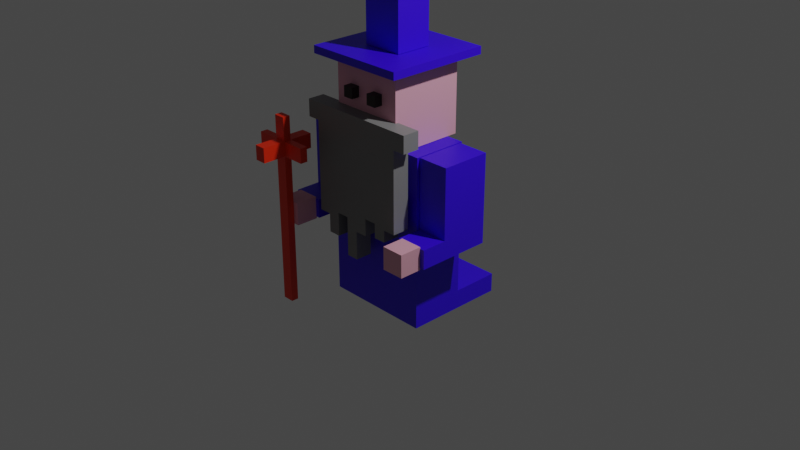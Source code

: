 # Source: alan_ramiro_rodriguez_gonzalez.blend  (saved by Blender 3.4.6; exported with 4.5.12 LTS)
import bpy
from mathutils import Matrix  # noqa: F401  (used for matrix-valued properties, if any)

bpy.ops.wm.read_factory_settings(use_empty=True)
scene = bpy.context.scene
scene.name = 'Scene'

# ---- collections
col_collection = bpy.data.collections.new('Collection'); scene.collection.children.link(col_collection)

# ---- materials (node trees are filled in below, after node groups)
mat_skin = bpy.data.materials.new('Skin')
mat_skin.use_transparent_shadow = False
mat_purple = bpy.data.materials.new('Purple')
mat_purple.use_transparent_shadow = False
mat_brown = bpy.data.materials.new('Brown')
mat_brown.use_transparent_shadow = False
mat_black = bpy.data.materials.new('Black')
mat_black.use_transparent_shadow = False
mat_gray = bpy.data.materials.new('Gray')
mat_gray.use_transparent_shadow = False

# ---- material node trees
mat_skin.use_nodes = True; mat_skin.node_tree.nodes.clear()
_N = mat_skin.node_tree.nodes; _L = mat_skin.node_tree.links
n0 = _N.new('ShaderNodeBsdfPrincipled'); n0.name = 'Principled BSDF'; n0.location = (10, 300)
n0.distribution = 'GGX'
n0.subsurface_method = 'RANDOM_WALK_SKIN'
n0.inputs[0].default_value = (0.8, 0.3895, 0.4909, 1.0)
n0.inputs[3].default_value = 1.45
n0.inputs[27].default_value = (0.0, 0.0, 0.0, 1.0)
n0.inputs[28].default_value = 1.0
n1 = _N.new('ShaderNodeOutputMaterial'); n1.name = 'Material Output'; n1.location = (300, 300)
_L.new(n0.outputs[0], n1.inputs[0])
n1.is_active_output = True
mat_purple.use_nodes = True; mat_purple.node_tree.nodes.clear()
_N = mat_purple.node_tree.nodes; _L = mat_purple.node_tree.links
n0 = _N.new('ShaderNodeBsdfPrincipled'); n0.name = 'Principled BSDF'; n0.location = (10, 300)
n0.distribution = 'GGX'
n0.subsurface_method = 'RANDOM_WALK_SKIN'
n0.inputs[0].default_value = (0.03463, 0.0, 0.8, 1.0)
n0.inputs[3].default_value = 1.45
n0.inputs[27].default_value = (0.0, 0.0, 0.0, 1.0)
n0.inputs[28].default_value = 1.0
n1 = _N.new('ShaderNodeOutputMaterial'); n1.name = 'Material Output'; n1.location = (300, 300)
_L.new(n0.outputs[0], n1.inputs[0])
n1.is_active_output = True
mat_brown.use_nodes = True; mat_brown.node_tree.nodes.clear()
_N = mat_brown.node_tree.nodes; _L = mat_brown.node_tree.links
n0 = _N.new('ShaderNodeBsdfPrincipled'); n0.name = 'Principled BSDF'; n0.location = (10, 300)
n0.distribution = 'GGX'
n0.subsurface_method = 'RANDOM_WALK_SKIN'
n0.inputs[0].default_value = (0.8, 0.02474, 0.0, 1.0)
n0.inputs[3].default_value = 1.45
n0.inputs[27].default_value = (0.0, 0.0, 0.0, 1.0)
n0.inputs[28].default_value = 1.0
n1 = _N.new('ShaderNodeOutputMaterial'); n1.name = 'Material Output'; n1.location = (300, 300)
_L.new(n0.outputs[0], n1.inputs[0])
n1.is_active_output = True
mat_black.use_nodes = True; mat_black.node_tree.nodes.clear()
_N = mat_black.node_tree.nodes; _L = mat_black.node_tree.links
n0 = _N.new('ShaderNodeBsdfPrincipled'); n0.name = 'Principled BSDF'; n0.location = (10, 300)
n0.distribution = 'GGX'
n0.subsurface_method = 'RANDOM_WALK_SKIN'
n0.inputs[0].default_value = (0.0, 0.0, 0.0, 1.0)
n0.inputs[3].default_value = 1.45
n0.inputs[27].default_value = (0.0, 0.0, 0.0, 1.0)
n0.inputs[28].default_value = 1.0
n1 = _N.new('ShaderNodeOutputMaterial'); n1.name = 'Material Output'; n1.location = (300, 300)
_L.new(n0.outputs[0], n1.inputs[0])
n1.is_active_output = True
mat_gray.use_nodes = True; mat_gray.node_tree.nodes.clear()
_N = mat_gray.node_tree.nodes; _L = mat_gray.node_tree.links
n0 = _N.new('ShaderNodeBsdfPrincipled'); n0.name = 'Principled BSDF'; n0.location = (10, 300)
n0.distribution = 'GGX'
n0.subsurface_method = 'RANDOM_WALK_SKIN'
n0.inputs[0].default_value = (0.2158, 0.2158, 0.2158, 1.0)
n0.inputs[3].default_value = 1.45
n0.inputs[27].default_value = (0.0, 0.0, 0.0, 1.0)
n0.inputs[28].default_value = 1.0
n1 = _N.new('ShaderNodeOutputMaterial'); n1.name = 'Material Output'; n1.location = (300, 300)
_L.new(n0.outputs[0], n1.inputs[0])
n1.is_active_output = True

# ---- world
world_world = bpy.data.worlds.new('World'); scene.world = world_world
world_world.use_nodes = True; world_world.node_tree.nodes.clear()
_N = world_world.node_tree.nodes; _L = world_world.node_tree.links
n0 = _N.new('ShaderNodeOutputWorld'); n0.name = 'World Output'; n0.location = (300, 300)
n1 = _N.new('ShaderNodeBackground'); n1.name = 'Background'; n1.location = (10, 300)
n1.inputs[0].default_value = (0.05088, 0.05088, 0.05088, 1.0)
_L.new(n1.outputs[0], n0.inputs[0])
n0.is_active_output = True
world_world.color = (0.05088, 0.05088, 0.05088)
world_world.use_sun_shadow = False
world_world.sun_shadow_jitter_overblur = 0.0

# ---- cameras
cam_camera = bpy.data.cameras.new('Camera')
cam_camera.clip_end = 100.0
cam_camera.ortho_scale = 7.314

# ---- lights
light_light = bpy.data.lights.new('Light', 'POINT')
light_light.transmission_factor = 0.0
light_light.energy = 1000.0
light_light.shadow_soft_size = 0.1
light_light.shadow_maximum_resolution = 0.006
light_light.use_absolute_resolution = True

# ---- meshes
me_cube_001 = bpy.data.meshes.new('Cube.001')
me_cube_001.from_pydata([(-1.0, -1.0, -1.0), (-1.0, -1.0, 1.0), (-1.0, 1.0, -1.0), (-1.0, 1.0, 1.0), (1.0, -1.0, -1.0), (1.0, -1.0, 1.0), (1.0, 1.0, -1.0), (1.0, 1.0, 1.0)], [], [(0, 1, 3, 2), (2, 3, 7, 6), (6, 7, 5, 4), (4, 5, 1, 0), (2, 6, 4, 0), (7, 3, 1, 5)])
_uv = me_cube_001.uv_layers.new(name='UVMap')
_uv.uv.foreach_set('vector', [0.375, 0.0, 0.625, 0.0, 0.625, 0.25, 0.375, 0.25, 0.375, 0.25, 0.625, 0.25, 0.625, 0.5, 0.375, 0.5, 0.375, 0.5, 0.625, 0.5, 0.625, 0.75, 0.375, 0.75, 0.375, 0.75, 0.625, 0.75, 0.625, 1.0, 0.375, 1.0, 0.125, 0.5, 0.375, 0.5, 0.375, 0.75, 0.125, 0.75, 0.625, 0.5, 0.875, 0.5, 0.875, 0.75, 0.625, 0.75])
me_cube_001.materials.append(mat_skin)
me_cube_001.update()
me_cube_003 = bpy.data.meshes.new('Cube.003')
me_cube_003.from_pydata([(-1.0, -1.0, -1.0), (-1.0, -1.0, 1.0), (-1.0, 1.0, -1.0), (-1.0, 1.0, 1.0), (1.0, -1.0, -1.0), (1.0, -1.0, 1.0), (1.0, 1.0, -1.0), (1.0, 1.0, 1.0), (-1.0, -1.0, -0.5), (-1.0, -1.0, 0.0), (-1.0, -1.0, 0.5), (-1.0, 1.0, 0.5), (-1.0, 1.0, 0.0), (-1.0, 1.0, -0.5), (1.0, 1.0, 0.5), (1.0, 1.0, 0.0), (1.0, 1.0, -0.5), (1.0, -1.0, 0.5), (1.0, -1.0, 0.0), (1.0, -1.0, -0.5), (-1.0, 1.0, 0.5), (1.0, 1.0, 0.5), (-1.0, 4.296, 1.0), (1.0, 4.296, 1.0), (-1.0, 4.296, 0.5), (1.0, 4.296, 0.5), (1.0, 1.824, 0.5), (1.0, 2.648, 0.5), (1.0, 3.472, 0.5), (1.0, 3.472, 1.0), (1.0, 2.648, 1.0), (1.0, 1.824, 1.0), (-1.0, 3.472, 1.0), (-1.0, 2.648, 1.0), (-1.0, 1.824, 1.0), (-1.0, 1.824, 0.5), (-1.0, 2.648, 0.5), (-1.0, 3.472, 0.5), (1.0, 3.472, 0.5), (-1.0, 3.472, 0.5), (-1.0, 4.296, 0.003177), (1.0, 4.296, 0.003177), (1.0, 3.472, 0.003177), (-1.0, 3.472, 0.003177), (-2.506, -2.876, -1.21), (-2.506, -2.876, -1.011), (-2.506, 2.876, -1.21), (-2.506, 2.876, -1.011), (2.506, -2.876, -1.21), (2.506, -2.876, -1.011), (2.506, 2.876, -1.21), (2.506, 2.876, -1.011)], [], [(10, 1, 3, 11), (29, 28, 25, 23), (14, 7, 5, 17), (17, 5, 1, 10), (2, 6, 4, 0), (7, 3, 1, 5), (4, 19, 8, 0), (19, 18, 9, 8), (18, 17, 10, 9), (6, 16, 19, 4), (16, 15, 18, 19), (15, 14, 17, 18), (2, 13, 16, 6), (13, 12, 15, 16), (12, 11, 14, 15), (0, 8, 13, 2), (8, 9, 12, 13), (9, 10, 11, 12), (14, 11, 20, 21), (24, 22, 23, 25), (32, 29, 23, 22), (24, 25, 41, 40), (37, 32, 22, 24), (11, 3, 34, 35), (35, 34, 33, 36), (36, 33, 32, 37), (14, 11, 35, 26), (26, 35, 36, 27), (27, 36, 37, 28), (3, 7, 31, 34), (34, 31, 30, 33), (33, 30, 29, 32), (7, 14, 26, 31), (31, 26, 27, 30), (30, 27, 28, 29), (28, 37, 39, 38), (42, 43, 40, 41), (28, 37, 43, 42), (25, 28, 42, 41), (37, 24, 40, 43), (44, 45, 47, 46), (46, 47, 51, 50), (50, 51, 49, 48), (48, 49, 45, 44), (46, 50, 48, 44), (51, 47, 45, 49)])
_uv = me_cube_003.uv_layers.new(name='UVMap')
_uv.uv.foreach_set('vector', [0.5625, 0.0, 0.625, 0.0, 0.625, 0.25, 0.5625, 0.25, 0.625, 0.5, 0.5625, 0.5, 0.5625, 0.5, 0.625, 0.5, 0.5625, 0.5, 0.625, 0.5, 0.625, 0.75, 0.5625, 0.75, 0.5625, 0.75, 0.625, 0.75, 0.625, 1.0, 0.5625, 1.0, 0.125, 0.5, 0.375, 0.5, 0.375, 0.75, 0.125, 0.75, 0.625, 0.5, 0.875, 0.5, 0.875, 0.75, 0.625, 0.75, 0.375, 0.75, 0.4375, 0.75, 0.4375, 1.0, 0.375, 1.0, 0.4375, 0.75, 0.5, 0.75, 0.5, 1.0, 0.4375, 1.0, 0.5, 0.75, 0.5625, 0.75, 0.5625, 1.0, 0.5, 1.0, 0.375, 0.5, 0.4375, 0.5, 0.4375, 0.75, 0.375, 0.75, 0.4375, 0.5, 0.5, 0.5, 0.5, 0.75, 0.4375, 0.75, 0.5, 0.5, 0.5625, 0.5, 0.5625, 0.75, 0.5, 0.75, 0.375, 0.25, 0.4375, 0.25, 0.4375, 0.5, 0.375, 0.5, 0.4375, 0.25, 0.5, 0.25, 0.5, 0.5, 0.4375, 0.5, 0.5, 0.25, 0.5625, 0.25, 0.5625, 0.5, 0.5, 0.5, 0.375, 0.0, 0.4375, 0.0, 0.4375, 0.25, 0.375, 0.25, 0.4375, 0.0, 0.5, 0.0, 0.5, 0.25, 0.4375, 0.25, 0.5, 0.0, 0.5625, 0.0, 0.5625, 0.25, 0.5, 0.25, 0.5625, 0.5, 0.5625, 0.25, 0.5625, 0.25, 0.5625, 0.5, 0.5625, 0.25, 0.625, 0.25, 0.625, 0.5, 0.5625, 0.5, 0.875, 0.5, 0.625, 0.5, 0.625, 0.5, 0.875, 0.5, 0.5625, 0.25, 0.5625, 0.5, 0.5625, 0.5, 0.5625, 0.25, 0.5625, 0.25, 0.625, 0.25, 0.625, 0.25, 0.5625, 0.25, 0.5625, 0.25, 0.625, 0.25, 0.625, 0.25, 0.5625, 0.25, 0.5625, 0.25, 0.625, 0.25, 0.625, 0.25, 0.5625, 0.25, 0.5625, 0.25, 0.625, 0.25, 0.625, 0.25, 0.5625, 0.25, 0.5625, 0.5, 0.5625, 0.25, 0.5625, 0.25, 0.5625, 0.5, 0.5625, 0.5, 0.5625, 0.25, 0.5625, 0.25, 0.5625, 0.5, 0.5625, 0.5, 0.5625, 0.25, 0.5625, 0.25, 0.5625, 0.5, 0.875, 0.5, 0.625, 0.5, 0.625, 0.5, 0.875, 0.5, 0.875, 0.5, 0.625, 0.5, 0.625, 0.5, 0.875, 0.5, 0.875, 0.5, 0.625, 0.5, 0.625, 0.5, 0.875, 0.5, 0.625, 0.5, 0.5625, 0.5, 0.5625, 0.5, 0.625, 0.5, 0.625, 0.5, 0.5625, 0.5, 0.5625, 0.5, 0.625, 0.5, 0.625, 0.5, 0.5625, 0.5, 0.5625, 0.5, 0.625, 0.5, 0.5625, 0.5, 0.5625, 0.25, 0.5625, 0.25, 0.5625, 0.5, 0.5625, 0.5, 0.5625, 0.25, 0.5625, 0.25, 0.5625, 0.5, 0.5625, 0.5, 0.5625, 0.25, 0.5625, 0.25, 0.5625, 0.5, 0.5625, 0.5, 0.5625, 0.5, 0.5625, 0.5, 0.5625, 0.5, 0.5625, 0.25, 0.5625, 0.25, 0.5625, 0.25, 0.5625, 0.25, 0.375, 0.0, 0.625, 0.0, 0.625, 0.25, 0.375, 0.25, 0.375, 0.25, 0.625, 0.25, 0.625, 0.5, 0.375, 0.5, 0.375, 0.5, 0.625, 0.5, 0.625, 0.75, 0.375, 0.75, 0.375, 0.75, 0.625, 0.75, 0.625, 1.0, 0.375, 1.0, 0.125, 0.5, 0.375, 0.5, 0.375, 0.75, 0.125, 0.75, 0.625, 0.5, 0.875, 0.5, 0.875, 0.75, 0.625, 0.75])
me_cube_003.materials.append(mat_purple)
me_cube_003.update()
me_cube_005 = bpy.data.meshes.new('Cube.005')
me_cube_005.from_pydata([(-1.0, -1.0, -1.0), (-1.0, -1.0, 1.0), (-1.0, 1.0, -1.0), (-1.0, 1.0, 1.0), (1.0, -1.0, -1.0), (1.0, -1.0, 1.0), (1.0, 1.0, -1.0), (1.0, 1.0, 1.0), (-1.0, 1.0, -4.639), (-1.0, -1.0, -4.639), (1.0, 1.0, -4.639), (1.0, -1.0, -4.639), (1.0, 1.0, -2.213), (1.0, 1.0, -3.426), (-1.0, 1.0, -3.426), (-1.0, 1.0, -2.213), (-1.0, -1.0, -3.426), (-1.0, -1.0, -2.213), (1.0, -1.0, -2.213), (1.0, -1.0, -3.426), (-1.0, -2.018, -4.639), (1.0, -2.018, -4.639), (1.0, -2.018, -3.426), (-1.0, -2.018, -3.426), (-1.032, 1.113, 1.021), (-1.032, 1.113, -9.953), (-1.032, -1.113, 1.021), (-1.032, -1.113, -9.953), (-8.0, 1.113, 1.021), (-8.0, 1.113, -9.953), (-8.0, -1.113, 1.021), (-8.0, -1.113, -9.953), (-1.032, 1.113, -0.1979), (-1.032, 1.113, -1.417), (-1.032, 1.113, -2.637), (-1.032, 1.113, -3.856), (-1.032, 1.113, -5.075), (-1.032, 1.113, -6.295), (-1.032, 1.113, -7.514), (-1.032, 1.113, -8.733), (-8.0, -1.113, -8.733), (-8.0, -1.113, -7.514), (-8.0, -1.113, -6.295), (-8.0, -1.113, -5.075), (-8.0, -1.113, -3.856), (-8.0, -1.113, -2.637), (-8.0, -1.113, -1.417), (-8.0, -1.113, -0.1979), (-1.032, -1.113, -0.1979), (-1.032, -1.113, -1.417), (-1.032, -1.113, -2.637), (-1.032, -1.113, -3.856), (-1.032, -1.113, -5.075), (-1.032, -1.113, -6.295), (-1.032, -1.113, -7.514), (-1.032, -1.113, -8.733), (-8.0, 1.113, -0.1979), (-8.0, 1.113, -1.417), (-8.0, 1.113, -2.637), (-8.0, 1.113, -3.856), (-8.0, 1.113, -5.075), (-8.0, 1.113, -6.295), (-8.0, 1.113, -7.514), (-8.0, 1.113, -8.733), (-1.032, 3.055, -9.953), (-8.0, 3.055, -9.953), (-1.032, 3.055, -8.733), (-8.0, 3.055, -8.733), (-8.0, -1.113, -1.417), (-8.0, -1.113, -0.1979), (-8.0, 1.113, -0.1979), (-8.0, 1.113, -1.417), (-1.032, 1.113, -0.1979), (-1.032, 1.113, -1.417), (-1.032, -1.113, -0.1979), (-1.032, -1.113, -1.417), (-8.0, -1.113, -1.417), (-8.0, -1.113, -0.1979), (-8.0, 1.113, -0.1979), (-8.0, 1.113, -1.417), (-1.032, 1.113, -0.1979), (-1.032, 1.113, -1.417), (-1.032, -1.113, -0.1979), (-1.032, -1.113, -1.417), (-8.0, -1.113, -1.417), (-8.0, -1.113, -0.1979), (-8.0, 1.113, -0.1979), (-8.0, 1.113, -1.417), (-10.02, -1.0, -1.0), (-10.02, -1.0, 1.0), (-10.02, 1.0, -1.0), (-10.02, 1.0, 1.0), (-8.021, -1.0, -1.0), (-8.021, -1.0, 1.0), (-8.021, 1.0, -1.0), (-8.021, 1.0, 1.0), (-10.02, 1.0, -4.639), (-10.02, -1.0, -4.639), (-8.021, 1.0, -4.639), (-8.021, -1.0, -4.639), (-8.021, 1.0, -2.213), (-8.021, 1.0, -3.426), (-10.02, 1.0, -3.426), (-10.02, 1.0, -2.213), (-10.02, -1.0, -3.426), (-10.02, -1.0, -2.213), (-8.021, -1.0, -2.213), (-8.021, -1.0, -3.426), (-10.02, -2.018, -4.639), (-8.021, -2.018, -4.639), (-8.021, -2.018, -3.426), (-10.02, -2.018, -3.426)], [], [(0, 1, 3, 2), (2, 3, 7, 6), (6, 7, 5, 4), (4, 5, 1, 0), (14, 13, 10, 8), (7, 3, 1, 5), (8, 10, 11, 9), (16, 14, 8, 9), (13, 19, 11, 10), (11, 19, 22, 21), (4, 0, 17, 18), (18, 17, 16, 19), (6, 4, 18, 12), (12, 18, 19, 13), (0, 2, 15, 17), (17, 15, 14, 16), (2, 6, 12, 15), (15, 12, 13, 14), (22, 23, 20, 21), (9, 11, 21, 20), (16, 9, 20, 23), (19, 16, 23, 22), (24, 28, 30, 26), (48, 26, 30, 47), (47, 30, 28, 56), (29, 25, 27, 31), (32, 24, 26, 48), (56, 28, 24, 32), (25, 29, 65, 64), (63, 62, 38, 39), (62, 61, 37, 38), (61, 60, 36, 37), (60, 59, 35, 36), (59, 58, 34, 35), (58, 57, 33, 34), (57, 56, 32, 33), (25, 39, 55, 27), (39, 38, 54, 55), (38, 37, 53, 54), (37, 36, 52, 53), (36, 35, 51, 52), (35, 34, 50, 51), (34, 33, 49, 50), (70, 71, 79, 78), (31, 40, 63, 29), (40, 41, 62, 63), (41, 42, 61, 62), (42, 43, 60, 61), (43, 44, 59, 60), (44, 45, 58, 59), (45, 46, 57, 58), (56, 57, 71, 70), (27, 55, 40, 31), (55, 54, 41, 40), (54, 53, 42, 41), (53, 52, 43, 42), (52, 51, 44, 43), (51, 50, 45, 44), (50, 49, 46, 45), (49, 48, 47, 46), (65, 67, 66, 64), (39, 25, 64, 66), (63, 39, 66, 67), (29, 63, 67, 65), (69, 70, 78, 77), (57, 46, 68, 71), (46, 47, 69, 68), (47, 56, 70, 69), (73, 72, 80, 81), (75, 73, 81, 83), (32, 48, 74, 72), (33, 32, 72, 73), (71, 68, 76, 79), (68, 69, 77, 76), (48, 49, 75, 74), (49, 33, 73, 75), (81, 80, 82, 83), (84, 85, 86, 87), (77, 78, 86, 85), (78, 79, 87, 86), (72, 74, 82, 80), (74, 75, 83, 82), (79, 76, 84, 87), (76, 77, 85, 84), (88, 89, 91, 90), (90, 91, 95, 94), (94, 95, 93, 92), (92, 93, 89, 88), (102, 101, 98, 96), (95, 91, 89, 93), (96, 98, 99, 97), (104, 102, 96, 97), (101, 107, 99, 98), (97, 99, 109, 108), (92, 88, 105, 106), (106, 105, 104, 107), (94, 92, 106, 100), (100, 106, 107, 101), (88, 90, 103, 105), (105, 103, 102, 104), (90, 94, 100, 103), (103, 100, 101, 102), (110, 111, 108, 109), (104, 97, 108, 111), (107, 104, 111, 110), (99, 107, 110, 109)])
_uv = me_cube_005.uv_layers.new(name='UVMap')
_uv.uv.foreach_set('vector', [0.375, 0.0, 0.625, 0.0, 0.625, 0.25, 0.375, 0.25, 0.375, 0.25, 0.625, 0.25, 0.625, 0.5, 0.375, 0.5, 0.375, 0.5, 0.625, 0.5, 0.625, 0.75, 0.375, 0.75, 0.375, 0.75, 0.625, 0.75, 0.625, 1.0, 0.375, 1.0, 0.375, 0.25, 0.375, 0.5, 0.375, 0.5, 0.375, 0.25, 0.625, 0.5, 0.875, 0.5, 0.875, 0.75, 0.625, 0.75, 0.125, 0.5, 0.375, 0.5, 0.375, 0.75, 0.125, 0.75, 0.375, 0.0, 0.375, 0.25, 0.375, 0.25, 0.375, 0.0, 0.375, 0.5, 0.375, 0.75, 0.375, 0.75, 0.375, 0.5, 0.375, 0.75, 0.375, 0.75, 0.375, 0.75, 0.375, 0.75, 0.375, 0.75, 0.375, 1.0, 0.375, 1.0, 0.375, 0.75, 0.375, 0.75, 0.375, 1.0, 0.375, 1.0, 0.375, 0.75, 0.375, 0.5, 0.375, 0.75, 0.375, 0.75, 0.375, 0.5, 0.375, 0.5, 0.375, 0.75, 0.375, 0.75, 0.375, 0.5, 0.375, 0.0, 0.375, 0.25, 0.375, 0.25, 0.375, 0.0, 0.375, 0.0, 0.375, 0.25, 0.375, 0.25, 0.375, 0.0, 0.375, 0.25, 0.375, 0.5, 0.375, 0.5, 0.375, 0.25, 0.375, 0.25, 0.375, 0.5, 0.375, 0.5, 0.375, 0.25, 0.375, 0.75, 0.375, 1.0, 0.375, 1.0, 0.375, 0.75, 0.125, 0.75, 0.375, 0.75, 0.375, 0.75, 0.125, 0.75, 0.375, 0.0, 0.375, 0.0, 0.375, 0.0, 0.375, 0.0, 0.375, 0.75, 0.375, 1.0, 0.375, 1.0, 0.375, 0.75, 0.625, 0.5, 0.875, 0.5, 0.875, 0.75, 0.625, 0.75, 0.5972, 0.75, 0.625, 0.75, 0.625, 1.0, 0.5972, 1.0, 0.5972, 0.0, 0.625, 0.0, 0.625, 0.25, 0.5972, 0.25, 0.125, 0.5, 0.375, 0.5, 0.375, 0.75, 0.125, 0.75, 0.5972, 0.5, 0.625, 0.5, 0.625, 0.75, 0.5972, 0.75, 0.5972, 0.25, 0.625, 0.25, 0.625, 0.5, 0.5972, 0.5, 0.375, 0.5, 0.125, 0.5, 0.125, 0.5, 0.375, 0.5, 0.4028, 0.25, 0.4306, 0.25, 0.4306, 0.5, 0.4028, 0.5, 0.4306, 0.25, 0.4583, 0.25, 0.4583, 0.5, 0.4306, 0.5, 0.4583, 0.25, 0.4861, 0.25, 0.4861, 0.5, 0.4583, 0.5, 0.4861, 0.25, 0.5139, 0.25, 0.5139, 0.5, 0.4861, 0.5, 0.5139, 0.25, 0.5417, 0.25, 0.5417, 0.5, 0.5139, 0.5, 0.5417, 0.25, 0.5694, 0.25, 0.5694, 0.5, 0.5417, 0.5, 0.5694, 0.25, 0.5972, 0.25, 0.5972, 0.5, 0.5694, 0.5, 0.375, 0.5, 0.4028, 0.5, 0.4028, 0.75, 0.375, 0.75, 0.4028, 0.5, 0.4306, 0.5, 0.4306, 0.75, 0.4028, 0.75, 0.4306, 0.5, 0.4583, 0.5, 0.4583, 0.75, 0.4306, 0.75, 0.4583, 0.5, 0.4861, 0.5, 0.4861, 0.75, 0.4583, 0.75, 0.4861, 0.5, 0.5139, 0.5, 0.5139, 0.75, 0.4861, 0.75, 0.5139, 0.5, 0.5417, 0.5, 0.5417, 0.75, 0.5139, 0.75, 0.5417, 0.5, 0.5694, 0.5, 0.5694, 0.75, 0.5417, 0.75, 0.5972, 0.25, 0.5694, 0.25, 0.5694, 0.25, 0.5972, 0.25, 0.375, 0.0, 0.4028, 0.0, 0.4028, 0.25, 0.375, 0.25, 0.4028, 0.0, 0.4306, 0.0, 0.4306, 0.25, 0.4028, 0.25, 0.4306, 0.0, 0.4583, 0.0, 0.4583, 0.25, 0.4306, 0.25, 0.4583, 0.0, 0.4861, 0.0, 0.4861, 0.25, 0.4583, 0.25, 0.4861, 0.0, 0.5139, 0.0, 0.5139, 0.25, 0.4861, 0.25, 0.5139, 0.0, 0.5417, 0.0, 0.5417, 0.25, 0.5139, 0.25, 0.5417, 0.0, 0.5694, 0.0, 0.5694, 0.25, 0.5417, 0.25, 0.5972, 0.25, 0.5694, 0.25, 0.5694, 0.25, 0.5972, 0.25, 0.375, 0.75, 0.4028, 0.75, 0.4028, 1.0, 0.375, 1.0, 0.4028, 0.75, 0.4306, 0.75, 0.4306, 1.0, 0.4028, 1.0, 0.4306, 0.75, 0.4583, 0.75, 0.4583, 1.0, 0.4306, 1.0, 0.4583, 0.75, 0.4861, 0.75, 0.4861, 1.0, 0.4583, 1.0, 0.4861, 0.75, 0.5139, 0.75, 0.5139, 1.0, 0.4861, 1.0, 0.5139, 0.75, 0.5417, 0.75, 0.5417, 1.0, 0.5139, 1.0, 0.5417, 0.75, 0.5694, 0.75, 0.5694, 1.0, 0.5417, 1.0, 0.5694, 0.75, 0.5972, 0.75, 0.5972, 1.0, 0.5694, 1.0, 0.375, 0.25, 0.4028, 0.25, 0.4028, 0.5, 0.375, 0.5, 0.4028, 0.5, 0.375, 0.5, 0.375, 0.5, 0.4028, 0.5, 0.4028, 0.25, 0.4028, 0.5, 0.4028, 0.5, 0.4028, 0.25, 0.375, 0.25, 0.4028, 0.25, 0.4028, 0.25, 0.375, 0.25, 0.5972, 0.0, 0.5972, 0.25, 0.5972, 0.25, 0.5972, 0.0, 0.5694, 0.25, 0.5694, 0.0, 0.5694, 0.0, 0.5694, 0.25, 0.5694, 1.0, 0.5972, 1.0, 0.5972, 1.0, 0.5694, 1.0, 0.5972, 0.0, 0.5972, 0.25, 0.5972, 0.25, 0.5972, 0.0, 0.5694, 0.5, 0.5972, 0.5, 0.5972, 0.5, 0.5694, 0.5, 0.5694, 0.75, 0.5694, 0.5, 0.5694, 0.5, 0.5694, 0.75, 0.5972, 0.5, 0.5972, 0.75, 0.5972, 0.75, 0.5972, 0.5, 0.5694, 0.5, 0.5972, 0.5, 0.5972, 0.5, 0.5694, 0.5, 0.5694, 0.25, 0.5694, 0.0, 0.5694, 0.0, 0.5694, 0.25, 0.5694, 1.0, 0.5972, 1.0, 0.5972, 1.0, 0.5694, 1.0, 0.5972, 0.75, 0.5694, 0.75, 0.5694, 0.75, 0.5972, 0.75, 0.5694, 0.75, 0.5694, 0.5, 0.5694, 0.5, 0.5694, 0.75, 0.5694, 0.5, 0.5972, 0.5, 0.5972, 0.75, 0.5694, 0.75, 0.5694, 0.0, 0.5972, 0.0, 0.5972, 0.25, 0.5694, 0.25, 0.5972, 0.0, 0.5972, 0.25, 0.5972, 0.25, 0.5972, 0.0, 0.5972, 0.25, 0.5694, 0.25, 0.5694, 0.25, 0.5972, 0.25, 0.5972, 0.5, 0.5972, 0.75, 0.5972, 0.75, 0.5972, 0.5, 0.5972, 0.75, 0.5694, 0.75, 0.5694, 0.75, 0.5972, 0.75, 0.5694, 0.25, 0.5694, 0.0, 0.5694, 0.0, 0.5694, 0.25, 0.5694, 1.0, 0.5972, 1.0, 0.5972, 1.0, 0.5694, 1.0, 0.375, 0.0, 0.625, 0.0, 0.625, 0.25, 0.375, 0.25, 0.375, 0.25, 0.625, 0.25, 0.625, 0.5, 0.375, 0.5, 0.375, 0.5, 0.625, 0.5, 0.625, 0.75, 0.375, 0.75, 0.375, 0.75, 0.625, 0.75, 0.625, 1.0, 0.375, 1.0, 0.375, 0.25, 0.375, 0.5, 0.375, 0.5, 0.375, 0.25, 0.625, 0.5, 0.875, 0.5, 0.875, 0.75, 0.625, 0.75, 0.125, 0.5, 0.375, 0.5, 0.375, 0.75, 0.125, 0.75, 0.375, 0.0, 0.375, 0.25, 0.375, 0.25, 0.375, 0.0, 0.375, 0.5, 0.375, 0.75, 0.375, 0.75, 0.375, 0.5, 0.125, 0.75, 0.375, 0.75, 0.375, 0.75, 0.125, 0.75, 0.375, 0.75, 0.375, 1.0, 0.375, 1.0, 0.375, 0.75, 0.375, 0.75, 0.375, 1.0, 0.375, 1.0, 0.375, 0.75, 0.375, 0.5, 0.375, 0.75, 0.375, 0.75, 0.375, 0.5, 0.375, 0.5, 0.375, 0.75, 0.375, 0.75, 0.375, 0.5, 0.375, 0.0, 0.375, 0.25, 0.375, 0.25, 0.375, 0.0, 0.375, 0.0, 0.375, 0.25, 0.375, 0.25, 0.375, 0.0, 0.375, 0.25, 0.375, 0.5, 0.375, 0.5, 0.375, 0.25, 0.375, 0.25, 0.375, 0.5, 0.375, 0.5, 0.375, 0.25, 0.375, 0.75, 0.375, 1.0, 0.375, 1.0, 0.375, 0.75, 0.375, 0.0, 0.375, 0.0, 0.375, 0.0, 0.375, 0.0, 0.375, 0.75, 0.375, 1.0, 0.375, 1.0, 0.375, 0.75, 0.375, 0.75, 0.375, 0.75, 0.375, 0.75, 0.375, 0.75])
me_cube_005.materials.append(mat_purple)
me_cube_005.update()
me_cube_006 = bpy.data.meshes.new('Cube.006')
me_cube_006.from_pydata([(-1.0, -1.0, -1.0), (-1.0, -1.0, 1.0), (-1.0, 1.0, -1.0), (-1.0, 1.0, 1.0), (1.0, -1.0, -1.0), (1.0, -1.0, 1.0), (1.0, 1.0, -1.0), (1.0, 1.0, 1.0), (11.55, -1.0, -1.0), (11.55, -1.0, 1.0), (11.55, 1.0, -1.0), (11.55, 1.0, 1.0), (13.55, -1.0, -1.0), (13.55, -1.0, 1.0), (13.55, 1.0, -1.0), (13.55, 1.0, 1.0)], [], [(0, 1, 3, 2), (2, 3, 7, 6), (6, 7, 5, 4), (4, 5, 1, 0), (2, 6, 4, 0), (7, 3, 1, 5), (8, 9, 11, 10), (10, 11, 15, 14), (14, 15, 13, 12), (12, 13, 9, 8), (10, 14, 12, 8), (15, 11, 9, 13)])
_uv = me_cube_006.uv_layers.new(name='UVMap')
_uv.uv.foreach_set('vector', [0.375, 0.0, 0.625, 0.0, 0.625, 0.25, 0.375, 0.25, 0.375, 0.25, 0.625, 0.25, 0.625, 0.5, 0.375, 0.5, 0.375, 0.5, 0.625, 0.5, 0.625, 0.75, 0.375, 0.75, 0.375, 0.75, 0.625, 0.75, 0.625, 1.0, 0.375, 1.0, 0.125, 0.5, 0.375, 0.5, 0.375, 0.75, 0.125, 0.75, 0.625, 0.5, 0.875, 0.5, 0.875, 0.75, 0.625, 0.75, 0.375, 0.0, 0.625, 0.0, 0.625, 0.25, 0.375, 0.25, 0.375, 0.25, 0.625, 0.25, 0.625, 0.5, 0.375, 0.5, 0.375, 0.5, 0.625, 0.5, 0.625, 0.75, 0.375, 0.75, 0.375, 0.75, 0.625, 0.75, 0.625, 1.0, 0.375, 1.0, 0.125, 0.5, 0.375, 0.5, 0.375, 0.75, 0.125, 0.75, 0.625, 0.5, 0.875, 0.5, 0.875, 0.75, 0.625, 0.75])
me_cube_006.materials.append(mat_skin)
me_cube_006.update()
me_cube_008 = bpy.data.meshes.new('Cube.008')
me_cube_008.from_pydata([(-1.0, -1.0, -1.0), (-1.0, -1.0, 1.0), (-1.0, 1.0, -1.0), (-1.0, 1.0, 1.0), (1.0, -1.0, -1.0), (1.0, -1.0, 1.0), (1.0, 1.0, -1.0), (1.0, 1.0, 1.0), (-1.0, -1.0, 1.192), (-1.0, 1.0, 1.192), (1.0, 1.0, 1.192), (1.0, -1.0, 1.192), (1.0, -7.341, 1.0), (-1.0, -7.341, 1.0), (1.0, -7.341, 1.192), (-1.0, -7.341, 1.192), (-5.003, -1.0, 1.0), (-5.003, 1.0, 1.0), (-5.003, -1.0, 1.192), (-5.003, 1.0, 1.192), (5.003, 1.0, 1.0), (5.003, -1.0, 1.0), (5.003, 1.0, 1.192), (5.003, -1.0, 1.192), (-1.0, 7.341, 1.0), (1.0, 7.341, 1.0), (-1.0, 7.341, 1.192), (1.0, 7.341, 1.192), (-1.0, -1.0, 1.498), (-1.0, 1.0, 1.498), (1.0, 1.0, 1.498), (1.0, -1.0, 1.498)], [], [(0, 1, 3, 2), (2, 3, 7, 6), (6, 7, 5, 4), (4, 5, 1, 0), (2, 6, 4, 0), (5, 7, 20, 21), (9, 8, 28, 29), (8, 9, 19, 18), (5, 11, 14, 12), (3, 9, 26, 24), (13, 12, 14, 15), (11, 8, 15, 14), (1, 5, 12, 13), (8, 1, 13, 15), (17, 16, 18, 19), (9, 3, 17, 19), (3, 1, 16, 17), (1, 8, 18, 16), (21, 20, 22, 23), (11, 5, 21, 23), (7, 10, 22, 20), (10, 11, 23, 22), (25, 24, 26, 27), (9, 10, 27, 26), (7, 3, 24, 25), (10, 7, 25, 27), (30, 29, 28, 31), (8, 11, 31, 28), (10, 9, 29, 30), (11, 10, 30, 31)])
_uv = me_cube_008.uv_layers.new(name='UVMap')
_uv.uv.foreach_set('vector', [0.375, 0.0, 0.625, 0.0, 0.625, 0.25, 0.375, 0.25, 0.375, 0.25, 0.625, 0.25, 0.625, 0.5, 0.375, 0.5, 0.375, 0.5, 0.625, 0.5, 0.625, 0.75, 0.375, 0.75, 0.375, 0.75, 0.625, 0.75, 0.625, 1.0, 0.375, 1.0, 0.125, 0.5, 0.375, 0.5, 0.375, 0.75, 0.125, 0.75, 0.625, 0.75, 0.625, 0.5, 0.625, 0.5, 0.625, 0.75, 0.875, 0.5, 0.875, 0.75, 0.875, 0.75, 0.875, 0.5, 0.875, 0.75, 0.875, 0.5, 0.875, 0.5, 0.875, 0.75, 0.625, 0.75, 0.625, 0.75, 0.625, 0.75, 0.625, 0.75, 0.625, 0.25, 0.625, 0.25, 0.625, 0.25, 0.625, 0.25, 0.625, 1.0, 0.625, 0.75, 0.625, 0.75, 0.625, 1.0, 0.625, 0.75, 0.875, 0.75, 0.875, 0.75, 0.625, 0.75, 0.625, 1.0, 0.625, 0.75, 0.625, 0.75, 0.625, 1.0, 0.625, 0.0, 0.625, 0.0, 0.625, 0.0, 0.625, 0.0, 0.625, 0.25, 0.625, 0.0, 0.625, 0.0, 0.625, 0.25, 0.625, 0.25, 0.625, 0.25, 0.625, 0.25, 0.625, 0.25, 0.625, 0.25, 0.625, 0.0, 0.625, 0.0, 0.625, 0.25, 0.625, 0.0, 0.625, 0.0, 0.625, 0.0, 0.625, 0.0, 0.625, 0.75, 0.625, 0.5, 0.625, 0.5, 0.625, 0.75, 0.625, 0.75, 0.625, 0.75, 0.625, 0.75, 0.625, 0.75, 0.625, 0.5, 0.625, 0.5, 0.625, 0.5, 0.625, 0.5, 0.625, 0.5, 0.625, 0.75, 0.625, 0.75, 0.625, 0.5, 0.625, 0.5, 0.625, 0.25, 0.625, 0.25, 0.625, 0.5, 0.875, 0.5, 0.625, 0.5, 0.625, 0.5, 0.875, 0.5, 0.625, 0.5, 0.625, 0.25, 0.625, 0.25, 0.625, 0.5, 0.625, 0.5, 0.625, 0.5, 0.625, 0.5, 0.625, 0.5, 0.625, 0.5, 0.875, 0.5, 0.875, 0.75, 0.625, 0.75, 0.875, 0.75, 0.625, 0.75, 0.625, 0.75, 0.875, 0.75, 0.625, 0.5, 0.875, 0.5, 0.875, 0.5, 0.625, 0.5, 0.625, 0.75, 0.625, 0.5, 0.625, 0.5, 0.625, 0.75])
me_cube_008.materials.append(mat_brown)
me_cube_008.update()
me_cube_009 = bpy.data.meshes.new('Cube.009')
me_cube_009.from_pydata([(-1.0, -1.0, -1.0), (-1.0, -1.0, 1.0), (-1.0, 1.0, -1.0), (-1.0, 1.0, 1.0), (1.0, -1.0, -1.0), (1.0, -1.0, 1.0), (1.0, 1.0, -1.0), (1.0, 1.0, 1.0), (-6.686, -1.0, -1.0), (-6.686, -1.0, 1.0), (-6.686, 1.0, -1.0), (-6.686, 1.0, 1.0), (-4.686, -1.0, -1.0), (-4.686, -1.0, 1.0), (-4.686, 1.0, -1.0), (-4.686, 1.0, 1.0)], [], [(0, 1, 3, 2), (2, 3, 7, 6), (6, 7, 5, 4), (4, 5, 1, 0), (2, 6, 4, 0), (7, 3, 1, 5), (8, 9, 11, 10), (10, 11, 15, 14), (14, 15, 13, 12), (12, 13, 9, 8), (10, 14, 12, 8), (15, 11, 9, 13)])
_uv = me_cube_009.uv_layers.new(name='UVMap')
_uv.uv.foreach_set('vector', [0.375, 0.0, 0.625, 0.0, 0.625, 0.25, 0.375, 0.25, 0.375, 0.25, 0.625, 0.25, 0.625, 0.5, 0.375, 0.5, 0.375, 0.5, 0.625, 0.5, 0.625, 0.75, 0.375, 0.75, 0.375, 0.75, 0.625, 0.75, 0.625, 1.0, 0.375, 1.0, 0.125, 0.5, 0.375, 0.5, 0.375, 0.75, 0.125, 0.75, 0.625, 0.5, 0.875, 0.5, 0.875, 0.75, 0.625, 0.75, 0.375, 0.0, 0.625, 0.0, 0.625, 0.25, 0.375, 0.25, 0.375, 0.25, 0.625, 0.25, 0.625, 0.5, 0.375, 0.5, 0.375, 0.5, 0.625, 0.5, 0.625, 0.75, 0.375, 0.75, 0.375, 0.75, 0.625, 0.75, 0.625, 1.0, 0.375, 1.0, 0.125, 0.5, 0.375, 0.5, 0.375, 0.75, 0.125, 0.75, 0.625, 0.5, 0.875, 0.5, 0.875, 0.75, 0.625, 0.75])
me_cube_009.materials.append(mat_black)
me_cube_009.update()
me_cube_012 = bpy.data.meshes.new('Cube.012')
me_cube_012.from_pydata([(-1.0, -1.0, -1.0), (-1.0, -1.0, 1.0), (-1.0, 1.0, -1.0), (-1.0, 1.0, 1.0), (1.0, -1.0, -1.0), (1.0, -1.0, 1.0), (1.0, 1.0, -1.0), (1.0, 1.0, 1.0), (0.8, 1.0, -1.0), (0.6, 1.0, -1.0), (0.4, 1.0, -1.0), (0.2, 1.0, -1.0), (0.0, 1.0, -1.0), (-0.2, 1.0, -1.0), (-0.4, 1.0, -1.0), (-0.6, 1.0, -1.0), (-0.8, 1.0, -1.0), (-0.8, 1.0, 1.0), (-0.6, 1.0, 1.0), (-0.4, 1.0, 1.0), (-0.2, 1.0, 1.0), (0.0, 1.0, 1.0), (0.2, 1.0, 1.0), (0.4, 1.0, 1.0), (0.6, 1.0, 1.0), (0.8, 1.0, 1.0), (-0.8, -1.0, -1.0), (-0.6, -1.0, -1.0), (-0.4, -1.0, -1.0), (-0.2, -1.0, -1.0), (0.0, -1.0, -1.0), (0.2, -1.0, -1.0), (0.4, -1.0, -1.0), (0.6, -1.0, -1.0), (0.8, -1.0, -1.0), (0.8, -1.0, 1.0), (0.6, -1.0, 1.0), (0.4, -1.0, 1.0), (0.2, -1.0, 1.0), (0.0, -1.0, 1.0), (-0.2, -1.0, 1.0), (-0.4, -1.0, 1.0), (-0.6, -1.0, 1.0), (-0.8, -1.0, 1.0), (0.8, 1.0, -11.51), (0.6, 1.0, -11.51), (0.6, -1.0, -11.51), (0.8, -1.0, -11.51), (0.6, 1.0, -6.773), (0.4, 1.0, -6.773), (0.4, -1.0, -6.773), (0.6, -1.0, -6.773), (0.4, 1.0, -10.93), (0.2, 1.0, -10.93), (0.2, -1.0, -10.93), (0.4, -1.0, -10.93), (0.2, 1.0, -6.28), (0.0, 1.0, -6.28), (0.0, -1.0, -6.28), (0.2, -1.0, -6.28), (-0.2, 1.0, -10.14), (-0.4, 1.0, -10.14), (-0.4, -1.0, -10.14), (-0.2, -1.0, -10.14), (0.0, 1.0, -7.998), (-0.2, 1.0, -7.998), (-0.2, -1.0, -7.998), (0.0, -1.0, -7.998), (-0.4, 1.0, -11.82), (-0.6, 1.0, -11.82), (-0.6, -1.0, -11.82), (-0.4, -1.0, -11.82), (-0.6, 1.0, -10.43), (-0.8, 1.0, -10.43), (-0.8, -1.0, -10.43), (-0.6, -1.0, -10.43), (0.2, 1.0, -15.52), (0.0, 1.0, -15.52), (0.0, -1.0, -15.52), (0.2, -1.0, -15.52), (0.0, 1.0, -12.17), (-0.2, 1.0, -12.17), (-0.2, -1.0, -12.17), (0.0, -1.0, -12.17), (0.6, 1.0, -13.71), (0.4, 1.0, -13.71), (0.4, -1.0, -13.71), (0.6, -1.0, -13.71)], [], [(0, 1, 3, 2), (8, 25, 7, 6), (6, 7, 5, 4), (26, 43, 1, 0), (8, 6, 4, 34), (17, 3, 1, 43), (7, 25, 35, 5), (25, 24, 36, 35), (24, 23, 37, 36), (23, 22, 38, 37), (22, 21, 39, 38), (21, 20, 40, 39), (20, 19, 41, 40), (19, 18, 42, 41), (18, 17, 43, 42), (2, 16, 26, 0), (15, 27, 75, 72), (28, 27, 70, 71), (28, 14, 61, 62), (13, 12, 64, 65), (30, 12, 57, 58), (10, 32, 55, 52), (32, 10, 49, 50), (8, 34, 47, 44), (4, 5, 35, 34), (34, 35, 36, 33), (33, 36, 37, 32), (32, 37, 38, 31), (31, 38, 39, 30), (30, 39, 40, 29), (29, 40, 41, 28), (28, 41, 42, 27), (27, 42, 43, 26), (2, 3, 17, 16), (16, 17, 18, 15), (15, 18, 19, 14), (14, 19, 20, 13), (13, 20, 21, 12), (12, 21, 22, 11), (11, 22, 23, 10), (10, 23, 24, 9), (9, 24, 25, 8), (45, 44, 47, 46), (9, 8, 44, 45), (33, 9, 45, 46), (34, 33, 46, 47), (48, 51, 87, 84), (33, 32, 50, 51), (9, 33, 51, 48), (10, 9, 48, 49), (53, 52, 55, 54), (11, 10, 52, 53), (31, 11, 53, 54), (32, 31, 54, 55), (56, 59, 79, 76), (31, 30, 58, 59), (11, 31, 59, 56), (12, 11, 56, 57), (61, 60, 63, 62), (29, 28, 62, 63), (14, 13, 60, 61), (13, 29, 63, 60), (66, 65, 81, 82), (12, 30, 67, 64), (29, 13, 65, 66), (30, 29, 66, 67), (69, 68, 71, 70), (15, 14, 68, 69), (14, 28, 71, 68), (27, 15, 69, 70), (73, 72, 75, 74), (26, 16, 73, 74), (16, 15, 72, 73), (27, 26, 74, 75), (77, 76, 79, 78), (59, 58, 78, 79), (58, 57, 77, 78), (57, 56, 76, 77), (81, 80, 83, 82), (65, 64, 80, 81), (64, 67, 83, 80), (67, 66, 82, 83), (85, 84, 87, 86), (51, 50, 86, 87), (50, 49, 85, 86), (49, 48, 84, 85)])
_uv = me_cube_012.uv_layers.new(name='UVMap')
_uv.uv.foreach_set('vector', [0.375, 0.0, 0.625, 0.0, 0.625, 0.25, 0.375, 0.25, 0.375, 0.475, 0.625, 0.475, 0.625, 0.5, 0.375, 0.5, 0.375, 0.5, 0.625, 0.5, 0.625, 0.75, 0.375, 0.75, 0.375, 0.975, 0.625, 0.975, 0.625, 1.0, 0.375, 1.0, 0.35, 0.5, 0.375, 0.5, 0.375, 0.75, 0.35, 0.75, 0.85, 0.5, 0.875, 0.5, 0.875, 0.75, 0.85, 0.75, 0.625, 0.5, 0.65, 0.5, 0.65, 0.75, 0.625, 0.75, 0.65, 0.5, 0.675, 0.5, 0.675, 0.75, 0.65, 0.75, 0.675, 0.5, 0.7, 0.5, 0.7, 0.75, 0.675, 0.75, 0.7, 0.5, 0.725, 0.5, 0.725, 0.75, 0.7, 0.75, 0.725, 0.5, 0.75, 0.5, 0.75, 0.75, 0.725, 0.75, 0.75, 0.5, 0.775, 0.5, 0.775, 0.75, 0.75, 0.75, 0.775, 0.5, 0.8, 0.5, 0.8, 0.75, 0.775, 0.75, 0.8, 0.5, 0.825, 0.5, 0.825, 0.75, 0.8, 0.75, 0.825, 0.5, 0.85, 0.5, 0.85, 0.75, 0.825, 0.75, 0.125, 0.5, 0.15, 0.5, 0.15, 0.75, 0.125, 0.75, 0.175, 0.5, 0.175, 0.75, 0.175, 0.75, 0.175, 0.5, 0.375, 0.925, 0.375, 0.95, 0.375, 0.95, 0.375, 0.925, 0.2, 0.75, 0.2, 0.5, 0.2, 0.5, 0.2, 0.75, 0.375, 0.35, 0.375, 0.375, 0.375, 0.375, 0.375, 0.35, 0.25, 0.75, 0.25, 0.5, 0.25, 0.5, 0.25, 0.75, 0.3, 0.5, 0.3, 0.75, 0.3, 0.75, 0.3, 0.5, 0.3, 0.75, 0.3, 0.5, 0.3, 0.5, 0.3, 0.75, 0.35, 0.5, 0.35, 0.75, 0.35, 0.75, 0.35, 0.5, 0.375, 0.75, 0.625, 0.75, 0.625, 0.775, 0.375, 0.775, 0.375, 0.775, 0.625, 0.775, 0.625, 0.8, 0.375, 0.8, 0.375, 0.8, 0.625, 0.8, 0.625, 0.825, 0.375, 0.825, 0.375, 0.825, 0.625, 0.825, 0.625, 0.85, 0.375, 0.85, 0.375, 0.85, 0.625, 0.85, 0.625, 0.875, 0.375, 0.875, 0.375, 0.875, 0.625, 0.875, 0.625, 0.9, 0.375, 0.9, 0.375, 0.9, 0.625, 0.9, 0.625, 0.925, 0.375, 0.925, 0.375, 0.925, 0.625, 0.925, 0.625, 0.95, 0.375, 0.95, 0.375, 0.95, 0.625, 0.95, 0.625, 0.975, 0.375, 0.975, 0.375, 0.25, 0.625, 0.25, 0.625, 0.275, 0.375, 0.275, 0.375, 0.275, 0.625, 0.275, 0.625, 0.3, 0.375, 0.3, 0.375, 0.3, 0.625, 0.3, 0.625, 0.325, 0.375, 0.325, 0.375, 0.325, 0.625, 0.325, 0.625, 0.35, 0.375, 0.35, 0.375, 0.35, 0.625, 0.35, 0.625, 0.375, 0.375, 0.375, 0.375, 0.375, 0.625, 0.375, 0.625, 0.4, 0.375, 0.4, 0.375, 0.4, 0.625, 0.4, 0.625, 0.425, 0.375, 0.425, 0.375, 0.425, 0.625, 0.425, 0.625, 0.45, 0.375, 0.45, 0.375, 0.45, 0.625, 0.45, 0.625, 0.475, 0.375, 0.475, 0.325, 0.5, 0.35, 0.5, 0.35, 0.75, 0.325, 0.75, 0.375, 0.45, 0.375, 0.475, 0.375, 0.475, 0.375, 0.45, 0.325, 0.75, 0.325, 0.5, 0.325, 0.5, 0.325, 0.75, 0.375, 0.775, 0.375, 0.8, 0.375, 0.8, 0.375, 0.775, 0.325, 0.5, 0.325, 0.75, 0.325, 0.75, 0.325, 0.5, 0.375, 0.8, 0.375, 0.825, 0.375, 0.825, 0.375, 0.8, 0.325, 0.5, 0.325, 0.75, 0.325, 0.75, 0.325, 0.5, 0.375, 0.425, 0.375, 0.45, 0.375, 0.45, 0.375, 0.425, 0.275, 0.5, 0.3, 0.5, 0.3, 0.75, 0.275, 0.75, 0.375, 0.4, 0.375, 0.425, 0.375, 0.425, 0.375, 0.4, 0.275, 0.75, 0.275, 0.5, 0.275, 0.5, 0.275, 0.75, 0.375, 0.825, 0.375, 0.85, 0.375, 0.85, 0.375, 0.825, 0.275, 0.5, 0.275, 0.75, 0.275, 0.75, 0.275, 0.5, 0.375, 0.85, 0.375, 0.875, 0.375, 0.875, 0.375, 0.85, 0.275, 0.5, 0.275, 0.75, 0.275, 0.75, 0.275, 0.5, 0.375, 0.375, 0.375, 0.4, 0.375, 0.4, 0.375, 0.375, 0.2, 0.5, 0.225, 0.5, 0.225, 0.75, 0.2, 0.75, 0.375, 0.9, 0.375, 0.925, 0.375, 0.925, 0.375, 0.9, 0.375, 0.325, 0.375, 0.35, 0.375, 0.35, 0.375, 0.325, 0.225, 0.5, 0.225, 0.75, 0.225, 0.75, 0.225, 0.5, 0.225, 0.75, 0.225, 0.5, 0.225, 0.5, 0.225, 0.75, 0.25, 0.5, 0.25, 0.75, 0.25, 0.75, 0.25, 0.5, 0.225, 0.75, 0.225, 0.5, 0.225, 0.5, 0.225, 0.75, 0.375, 0.875, 0.375, 0.9, 0.375, 0.9, 0.375, 0.875, 0.175, 0.5, 0.2, 0.5, 0.2, 0.75, 0.175, 0.75, 0.375, 0.3, 0.375, 0.325, 0.375, 0.325, 0.375, 0.3, 0.2, 0.5, 0.2, 0.75, 0.2, 0.75, 0.2, 0.5, 0.175, 0.75, 0.175, 0.5, 0.175, 0.5, 0.175, 0.75, 0.15, 0.5, 0.175, 0.5, 0.175, 0.75, 0.15, 0.75, 0.15, 0.75, 0.15, 0.5, 0.15, 0.5, 0.15, 0.75, 0.375, 0.275, 0.375, 0.3, 0.375, 0.3, 0.375, 0.275, 0.375, 0.95, 0.375, 0.975, 0.375, 0.975, 0.375, 0.95, 0.25, 0.5, 0.275, 0.5, 0.275, 0.75, 0.25, 0.75, 0.375, 0.85, 0.375, 0.875, 0.375, 0.875, 0.375, 0.85, 0.25, 0.75, 0.25, 0.5, 0.25, 0.5, 0.25, 0.75, 0.375, 0.375, 0.375, 0.4, 0.375, 0.4, 0.375, 0.375, 0.225, 0.5, 0.25, 0.5, 0.25, 0.75, 0.225, 0.75, 0.375, 0.35, 0.375, 0.375, 0.375, 0.375, 0.375, 0.35, 0.25, 0.5, 0.25, 0.75, 0.25, 0.75, 0.25, 0.5, 0.375, 0.875, 0.375, 0.9, 0.375, 0.9, 0.375, 0.875, 0.3, 0.5, 0.325, 0.5, 0.325, 0.75, 0.3, 0.75, 0.375, 0.8, 0.375, 0.825, 0.375, 0.825, 0.375, 0.8, 0.3, 0.75, 0.3, 0.5, 0.3, 0.5, 0.3, 0.75, 0.375, 0.425, 0.375, 0.45, 0.375, 0.45, 0.375, 0.425])
me_cube_012.materials.append(mat_gray)
me_cube_012.update()

# ---- objects
ob_light = bpy.data.objects.new('Light', light_light)
ob_camera = bpy.data.objects.new('Camera', cam_camera)
ob_head = bpy.data.objects.new('Head', me_cube_001)
ob_hat = bpy.data.objects.new('Hat', me_cube_003)
ob_body = bpy.data.objects.new('Body', me_cube_005)
ob_hands = bpy.data.objects.new('Hands', me_cube_006)
ob_staff = bpy.data.objects.new('Staff', me_cube_008)
ob_eyes = bpy.data.objects.new('Eyes', me_cube_009)
ob_head_001 = bpy.data.objects.new('Head.001', me_cube_012)

# ---- transforms, parenting, visibility, modifiers, constraints
ob_light.location = (4.076, 1.005, 5.904)
ob_light.rotation_euler = (0.6503, 0.05522, 1.866)
ob_light.lock_rotations_4d = False
ob_light.empty_display_type = 'ARROWS'
ob_light.color = (0.0, 0.0, 0.0, 0.0)
ob_light.lineart.crease_threshold = 0.0
ob_camera.location = (7.359, -6.926, 4.958)
ob_camera.rotation_euler = (1.109, 0.0, 0.8149)
ob_camera.lock_rotations_4d = False
ob_camera.empty_display_type = 'ARROWS'
ob_camera.color = (0.0, 0.0, 0.0, 0.0)
ob_camera.display_type = 'WIRE'
ob_camera.lineart.crease_threshold = 0.0
ob_head.location = (-0.02373, 0.0, 1.328)
ob_head.scale = (0.4002, 0.4002, 0.4002)
ob_hat.location = (-0.02373, 0.0, 2.214)
ob_hat.scale = (0.22, 0.1956, 0.4002)
ob_body.location = (0.7354, 0.0, 0.7524)
ob_body.scale = (0.1685, 0.2664, 0.1685)
ob_hands.location = (-0.7835, -0.6561, 0.07046)
ob_hands.scale = (0.1208, 0.1208, 0.1208)
ob_staff.location = (-0.7835, -0.818, -0.109)
ob_staff.scale = (0.06246, 0.03943, 0.8178)
ob_eyes.location = (-0.1816, -0.4335, 1.423)
ob_eyes.scale = (-0.05602, -0.05602, -0.05602)
ob_head_001.location = (-0.02373, -0.4614, 1.15)
ob_head_001.scale = (-0.6704, 0.09181, 0.09181)

# ---- collection membership
col_collection.objects.link(ob_light)
col_collection.objects.link(ob_camera)
col_collection.objects.link(ob_head)
col_collection.objects.link(ob_hat)
col_collection.objects.link(ob_body)
col_collection.objects.link(ob_hands)
col_collection.objects.link(ob_staff)
col_collection.objects.link(ob_eyes)
col_collection.objects.link(ob_head_001)

# ---- scene / render settings (as saved in the file)
scene.camera = ob_camera
scene.frame_start = 1; scene.frame_end = 250; scene.frame_set(1)
scene.render.engine = 'BLENDER_EEVEE_NEXT'
scene.cycles.sampling_pattern = 'TABULATED_SOBOL'
scene.cycles.use_light_tree = False
scene.view_settings.view_transform = 'Filmic'
bpy.context.view_layer.update()
